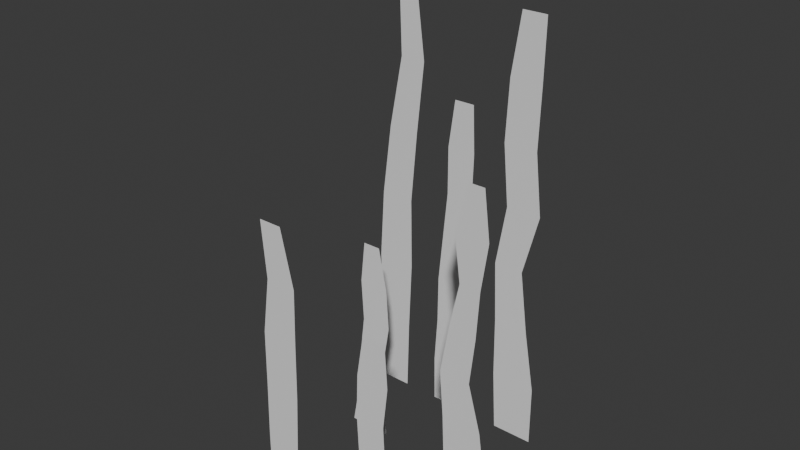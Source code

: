 # Source: seaweed.blend  (saved by Blender 5.1.30; exported with 4.5.12 LTS)
import bpy
from mathutils import Matrix  # noqa: F401  (used for matrix-valued properties, if any)

bpy.ops.wm.read_factory_settings(use_empty=True)
scene = bpy.context.scene
scene.name = 'Scene'

# ---- collections
col_collection = bpy.data.collections.new('Collection'); scene.collection.children.link(col_collection)

# ---- world
world_world = bpy.data.worlds.new('World'); scene.world = world_world
world_world.use_nodes = True; world_world.node_tree.nodes.clear()
_N = world_world.node_tree.nodes; _L = world_world.node_tree.links
n0 = _N.new('ShaderNodeOutputWorld'); n0.name = 'World Output'; n0.location = (200, 100)
n1 = _N.new('ShaderNodeBackground'); n1.name = 'Background'; n1.location = (-200, 100)
n1.inputs[0].default_value = (0.05088, 0.05088, 0.05088, 1.0)
_L.new(n1.outputs[0], n0.inputs[0])
n0.is_active_output = True
world_world.color = (0.05088, 0.05088, 0.05088)
world_world.sun_shadow_jitter_overblur = 0.0

# ---- meshes
me_grid = bpy.data.meshes.new('Grid')
me_grid.from_pydata([(-0.3775, -0.09796, 0.4128), (-0.3924, -0.09796, 0.2064), (-0.2297, -0.09796, 0.2064), (-0.2183, 0.302, 0.4748), (-0.2329, 0.302, 0.2374), (-0.0382, 0.302, 0.2374), (-0.03694, 0.302, 0.4748), (-0.234, -0.09796, 0.4128), (-0.1991, -0.09796, 0.6192), (-0.2123, -0.09796, 0.8256), (-0.03587, 0.302, 0.7122), (-0.02907, 0.302, 0.9496), (-0.0334, 0.302, 1.187), (-0.02749, 0.302, 1.424), (0.3125, 0.302, 1.834), (0.3046, 0.302, 1.528), (0.3397, 0.302, 1.223), (-0.4018, -0.698, 0.0), (-0.2292, -0.698, 0.0), (-0.3526, -0.698, 1.102), (-0.3919, -0.698, 0.8264), (0.2613, 0.302, 0.9169), (0.3025, 0.302, 0.6113), (0.3558, 0.302, 0.3056), (-0.3953, -0.698, 0.5509), (-0.4014, -0.698, 0.2755), (-0.03966, -0.498, 0.0), (0.1535, -0.498, 0.0), (0.1319, 0.302, 0.3056), (0.1274, 0.302, 0.6113), (0.1135, 0.302, 0.9169), (-0.2246, -0.698, 0.2755), (-0.2118, -0.698, 0.5509), (-0.2069, -0.698, 0.8264), (-0.1991, -0.698, 1.102), (0.3375, -0.298, 0.0), (0.4894, -0.298, 0.0), (0.1644, 0.302, 1.223), (0.1347, 0.302, 1.528), (0.1488, 0.302, 1.834), (-0.4296, -0.09796, 0.0), (-0.2176, -0.09796, 0.0), (-0.4645, 0.302, 2.16), (-0.4518, 0.302, 1.8), (-0.5197, 0.302, 1.44), (-0.5655, 0.302, 1.08), (-0.1731, 0.302, 1.424), (-0.1719, 0.302, 1.187), (-0.1944, 0.302, 0.9496), (-0.5864, 0.302, 0.7199), (-0.5752, 0.302, 0.36), (-0.4027, 0.302, 0.36), (-0.3874, 0.302, 0.7199), (-0.3921, 0.302, 1.08), (-0.3601, 0.302, 1.44), (-0.2168, 0.302, 0.7122), (-0.6029, 0.302, 0.0), (-0.4115, 0.302, 0.0), (-0.229, 0.302, 0.0), (-0.03687, 0.302, 0.0), (-0.3215, 0.302, 1.8), (-0.367, 0.302, 2.16), (-0.03742, -0.498, 0.6476), (-0.04557, -0.498, 0.4317), (-0.03564, -0.498, 0.2159), (-0.3643, -0.09796, 0.8256), (-0.3526, -0.09796, 0.6192), (0.1172, -0.498, 0.2159), (0.1079, -0.498, 0.4317), (0.1335, -0.498, 0.6476), (0.3207, -0.298, 1.392), (0.3518, -0.298, 1.16), (0.3011, -0.298, 0.928), (0.2614, -0.298, 0.696), (0.2802, -0.298, 0.464), (0.2899, -0.298, 0.232), (0.5105, -0.298, 0.232), (0.4789, -0.298, 0.464), (0.415, -0.298, 0.696), (0.4409, -0.298, 0.928), (0.4556, -0.298, 1.16), (0.4893, -0.298, 1.392), (0.1501, 0.302, 0.0), (0.3559, 0.302, 0.0), (0.1939, 0.302, 2.139), (0.3167, 0.302, 2.139), (0.3846, -0.298, 1.624), (0.4604, -0.298, 1.624), (-0.4673, 0.302, 2.52), (-0.411, 0.302, 2.52), (-0.1401, 0.302, 1.662), (-0.03805, 0.302, 1.662), (-0.376, -0.698, 1.377), (-0.2623, -0.698, 1.377), (-0.001705, -0.498, 0.8634), (0.1195, -0.498, 0.8634), (-0.3417, -0.09796, 1.032), (-0.2544, -0.09796, 1.032)], [], [(8, 9, 65, 66), (7, 8, 66, 0), (2, 7, 0, 1), (41, 2, 1, 40), (38, 15, 14, 39), (37, 16, 15, 38), (30, 21, 16, 37), (29, 22, 21, 30), (28, 23, 22, 29), (68, 69, 62, 63), (82, 83, 23, 28), (12, 13, 46, 47), (11, 12, 47, 48), (67, 68, 63, 64), (27, 67, 64, 26), (80, 81, 70, 71), (10, 11, 48, 55), (6, 10, 55, 3), (5, 6, 3, 4), (59, 5, 4, 58), (33, 34, 19, 20), (79, 80, 71, 72), (78, 79, 72, 73), (77, 78, 73, 74), (32, 33, 20, 24), (31, 32, 24, 25), (18, 31, 25, 17), (60, 61, 42, 43), (54, 60, 43, 44), (76, 77, 74, 75), (36, 76, 75, 35), (53, 54, 44, 45), (52, 53, 45, 49), (51, 52, 49, 50), (57, 51, 50, 56), (39, 14, 85, 84), (81, 87, 86, 70), (61, 89, 88, 42), (13, 91, 90, 46), (34, 93, 92, 19), (69, 95, 94, 62), (9, 97, 96, 65)])
_uv = me_grid.uv_layers.new(name='UVMap')
_uv.uv.foreach_set('vector', [0.1603, 0.2458, 0.1551, 0.3277, 0.09474, 0.3277, 0.0994, 0.2458, 0.1465, 0.1639, 0.1603, 0.2458, 0.0994, 0.2458, 0.0895, 0.1639, 0.1482, 0.08197, 0.1465, 0.1639, 0.0895, 0.1639, 0.0836, 0.08197, 0.153, 6.652e-05, 0.1482, 0.08197, 0.0836, 0.08197, 0.06883, 6.652e-05, 0.2928, 0.6065, 0.3602, 0.6065, 0.3633, 0.7278, 0.2984, 0.7278, 0.3046, 0.4852, 0.3741, 0.4852, 0.3602, 0.6065, 0.2928, 0.6065, 0.2843, 0.3639, 0.343, 0.3639, 0.3741, 0.4852, 0.3046, 0.4852, 0.2899, 0.2426, 0.3594, 0.2426, 0.343, 0.3639, 0.2843, 0.3639, 0.2917, 0.1213, 0.3805, 0.1213, 0.3594, 0.2426, 0.2899, 0.2426, 0.2821, 0.1714, 0.2923, 0.257, 0.2245, 0.257, 0.2212, 0.1714, 0.2989, 6.651e-05, 0.3805, 6.651e-05, 0.3805, 0.1213, 0.2917, 0.1213, 0.2261, 0.4711, 0.2284, 0.5653, 0.1706, 0.5653, 0.1711, 0.4711, 0.2278, 0.3769, 0.2261, 0.4711, 0.1711, 0.4711, 0.1622, 0.3769, 0.2858, 0.08572, 0.2821, 0.1714, 0.2212, 0.1714, 0.2252, 0.08572, 0.3002, 6.651e-05, 0.2858, 0.08572, 0.2252, 0.08572, 0.2236, 6.651e-05, 0.4201, 0.4604, 0.4335, 0.5524, 0.3666, 0.5524, 0.3789, 0.4604, 0.2251, 0.2827, 0.2278, 0.3769, 0.1622, 0.3769, 0.1533, 0.2827, 0.2247, 0.1885, 0.2251, 0.2827, 0.1533, 0.2827, 0.1527, 0.1885, 0.2242, 0.09427, 0.2247, 0.1885, 0.1527, 0.1885, 0.1469, 0.09427, 0.2247, 6.652e-05, 0.2242, 0.09427, 0.1469, 0.09427, 0.1485, 6.652e-05, 0.1572, 0.328, 0.1603, 0.4373, 0.0994, 0.4373, 0.08381, 0.328, 0.4143, 0.3683, 0.4201, 0.4604, 0.3789, 0.4604, 0.3588, 0.3683, 0.404, 0.2762, 0.4143, 0.3683, 0.3588, 0.3683, 0.3431, 0.2762, 0.4294, 0.1842, 0.404, 0.2762, 0.3431, 0.2762, 0.3505, 0.1842, 0.1553, 0.2187, 0.1572, 0.328, 0.08381, 0.328, 0.08246, 0.2187, 0.1502, 0.1094, 0.1553, 0.2187, 0.08246, 0.2187, 0.08003, 0.1094, 0.1484, 6.651e-05, 0.1502, 0.1094, 0.08003, 0.1094, 0.07987, 6.651e-05, 0.1117, 0.7143, 0.09369, 0.8571, 0.05497, 0.8571, 0.06002, 0.7143, 0.09642, 0.5714, 0.1117, 0.7143, 0.06002, 0.7143, 0.03308, 0.5714, 0.4419, 0.09213, 0.4294, 0.1842, 0.3505, 0.1842, 0.3544, 0.09213, 0.4335, 6.651e-05, 0.4419, 0.09213, 0.3544, 0.09213, 0.3733, 6.651e-05, 0.08372, 0.4286, 0.09642, 0.5714, 0.03308, 0.5714, 0.01489, 0.4286, 0.08558, 0.2857, 0.08372, 0.4286, 0.01489, 0.4286, 0.006613, 0.2857, 0.07952, 0.1429, 0.08558, 0.2857, 0.006613, 0.2857, 0.01106, 0.1429, 0.07603, 6.655e-05, 0.07952, 0.1429, 0.01106, 0.1429, 6.645e-05, 6.655e-05, 0.2984, 0.7278, 0.3633, 0.7278, 0.365, 0.849, 0.3163, 0.849, 0.4335, 0.5524, 0.422, 0.6445, 0.3919, 0.6445, 0.3666, 0.5524, 0.09369, 0.8571, 0.07621, 0.9999, 0.05386, 0.9999, 0.05497, 0.8571, 0.2284, 0.5653, 0.2242, 0.6595, 0.1837, 0.6595, 0.1706, 0.5653, 0.1603, 0.4373, 0.1352, 0.5466, 0.0901, 0.5466, 0.0994, 0.4373, 0.2923, 0.257, 0.2868, 0.3427, 0.2386, 0.3427, 0.2245, 0.257, 0.1551, 0.3277, 0.1384, 0.4096, 0.1037, 0.4096, 0.09474, 0.3277])
me_grid.update()

# ---- objects
ob_seaweed = bpy.data.objects.new('Seaweed', me_grid)

# ---- transforms, parenting, visibility, modifiers, constraints
ob_seaweed.location = (0.0, 0.0, 0.0)

# ---- collection membership
col_collection.objects.link(ob_seaweed)

# ---- scene / render settings (as saved in the file)
scene.frame_start = 1; scene.frame_end = 250; scene.frame_set(1)
scene.render.engine = 'BLENDER_EEVEE_NEXT'
scene.render.bake_bias = 0.0
scene.render.bake_samples = 0
scene.cycles.sampling_pattern = 'TABULATED_SOBOL'
scene.eevee.use_volume_custom_range = False
bpy.context.view_layer.update()

# ---- added for rendering (the .blend has no active camera and no usable light): camera, sun
cam_auto = bpy.data.cameras.new('AutoCamera')
cam_auto.lens = 50.0
cam_auto.sensor_width = 36.0
cam_auto.clip_end = 1000.0
ob_auto_camera = bpy.data.objects.new('AutoCamera', cam_auto)
scene.collection.objects.link(ob_auto_camera)
ob_auto_camera.location = (2.66525, -3.45172, 3.42901)
ob_auto_camera.rotation_euler = (1.09748, -7.21219e-08, 0.694738)
scene.camera = ob_auto_camera
light_auto_sun = bpy.data.lights.new('AutoSun', 'SUN')
light_auto_sun.energy = 3.0
light_auto_sun.angle = 0.0523599
ob_auto_sun = bpy.data.objects.new('AutoSun', light_auto_sun)
scene.collection.objects.link(ob_auto_sun)
ob_auto_sun.rotation_euler = (0.872665, 0.174533, 0.523599)
bpy.context.view_layer.update()

